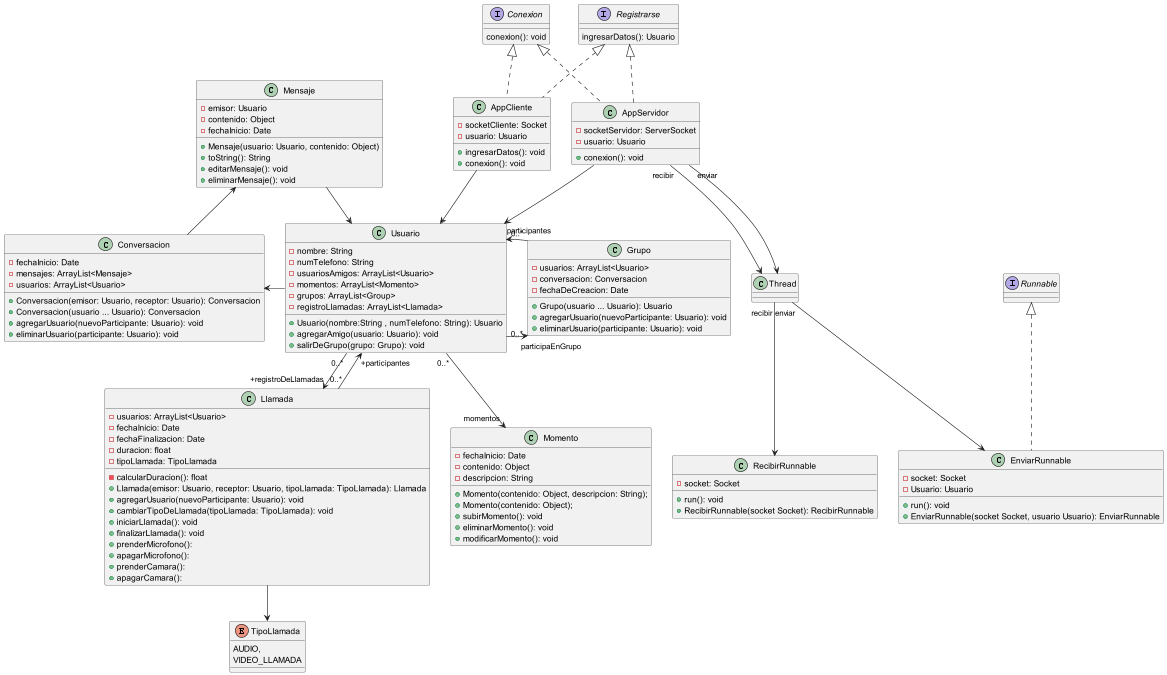

The diagram above was rendered by PlantUML. Its source (embedded in the PNG):
@startuml
'https://plantuml.com/class-diagram

class AppCliente implements Conexion, Registrarse{
    -socketCliente: Socket
    -usuario: Usuario
    +ingresarDatos(): void
    +conexion(): void
}

class AppServidor implements Conexion, Registrarse{
    -socketServidor: ServerSocket
    -usuario: Usuario
    +conexion(): void
}

class Thread{}


interface Conexion{
    conexion(): void
}

interface Registrarse{
    ingresarDatos(): Usuario
}



class EnviarRunnable implements Runnable{
    -socket: Socket
    -Usuario: Usuario
    +run(): void
    +EnviarRunnable(socket Socket, usuario Usuario): EnviarRunnable
}

class RecibirRunnable{
    -socket: Socket
    +run(): void
    +RecibirRunnable(socket Socket): RecibirRunnable
}

class Usuario{
    -nombre: String
    -numTelefono: String
    -usuariosAmigos: ArrayList<Usuario>
    -momentos: ArrayList<Momento>
    -grupos: ArrayList<Group>
    -registroLlamadas: ArrayList<Llamada>
    +Usuario(nombre:String , numTelefono: String): Usuario
    +agregarAmigo(usuario: Usuario): void
    +salirDeGrupo(grupo: Grupo): void
}

class Grupo{
    -usuarios: ArrayList<Usuario>
    -conversacion: Conversacion
    -fechaDeCreacion: Date
    +Grupo(usuario ... Usuario): Usuario
    +agregarUsuario(nuevoParticipante: Usuario): void
    +eliminarUsuario(participante: Usuario): void

}

class Conversacion{
    -fechaInicio: Date
    -mensajes: ArrayList<Mensaje>
    -usuarios: ArrayList<Usuario>
    +Conversacion(emisor: Usuario, receptor: Usuario): Conversacion
    +Conversacion(usuario ... Usuario): Conversacion
    +agregarUsuario(nuevoParticipante: Usuario): void
    +eliminarUsuario(participante: Usuario): void

}
class Mensaje{
    -emisor: Usuario
    -contenido: Object
    -fechaInicio: Date
    +Mensaje(usuario: Usuario, contenido: Object)
    +toString(): String
    +editarMensaje(): void
    +eliminarMensaje(): void
}

class Llamada{
    -usuarios: ArrayList<Usuario>
    -fechaInicio: Date
    -fechaFinalizacion: Date
    -duracion: float
    -tipoLlamada: TipoLlamada
    -calcularDuracion(): float
    +Llamada(emisor: Usuario, receptor: Usuario, tipoLlamada: TipoLlamada): Llamada
    +agregarUsuario(nuevoParticipante: Usuario): void
    +cambiarTipoDeLlamada(tipoLlamada: TipoLlamada): void
    +iniciarLlamada(): void
    +finalizarLlamada(): void
    +prenderMicrofono():
    +apagarMicrofono():
    +prenderCamara():
    +apagarCamara():
}

class Momento{
    -fechaInicio: Date
    -contenido: Object
    -descripcion: String
    +Momento(contenido: Object, descripcion: String);
    +Momento(contenido: Object);
    +subirMomento(): void
    +eliminarMomento(): void
    +modificarMomento(): void
}

enum TipoLlamada{
    AUDIO,
    VIDEO_LLAMADA
}


Usuario -left-> Conversacion
Llamada "0..*"-->"+participantes" Usuario
Usuario "0..*"-->"+registroDeLlamadas" Llamada
Conversacion -up-> Mensaje
AppCliente --> Usuario
AppServidor --> Usuario
AppServidor "recibir"--> Thread
AppServidor "enviar"--> Thread

Thread "enviar"--> EnviarRunnable
Thread "recibir"--> RecibirRunnable

Usuario "0..*"-right->"participaEnGrupo" Grupo
Grupo "0..*"-->"participantes" Usuario
Usuario "0..*"-->"momentos" Momento
Mensaje --> Usuario

Llamada --> TipoLlamada



@enduml